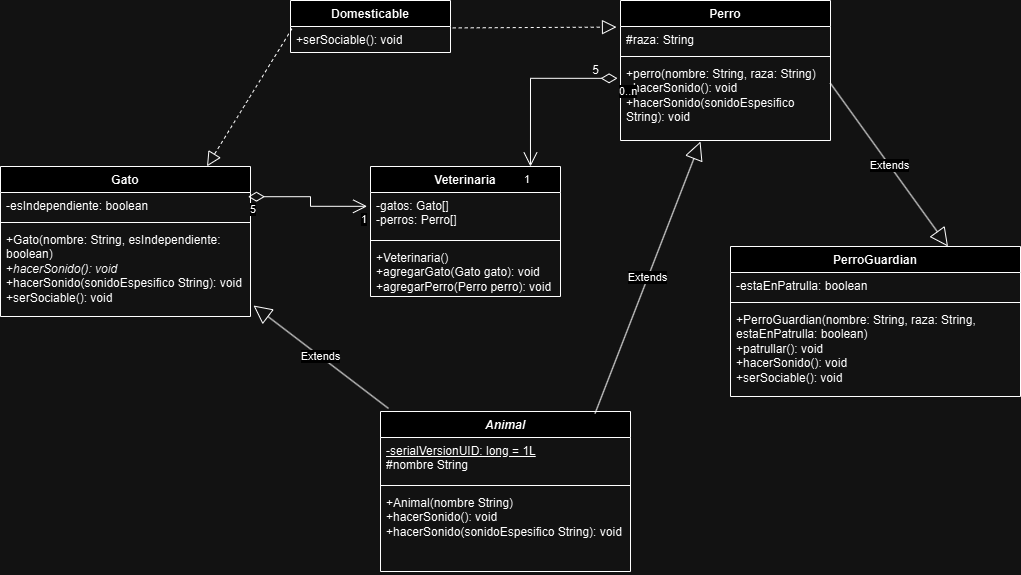

The diagram above was exported from draw.io. Its source (the exported page's mxGraphModel, read from the mxfile embedded in the PNG):
<mxGraphModel dx="2089" dy="591" grid="1" gridSize="10" guides="1" tooltips="1" connect="1" arrows="1" fold="1" page="1" pageScale="1" pageWidth="827" pageHeight="1169" math="0" shadow="0">
  <root>
    <mxCell id="0" />
    <mxCell id="1" parent="0" />
    <mxCell id="sX0xly7osS6gV4EYQmSx-1" value="&lt;i&gt;Animal&lt;/i&gt;" style="swimlane;fontStyle=1;align=center;verticalAlign=top;childLayout=stackLayout;horizontal=1;startSize=26;horizontalStack=0;resizeParent=1;resizeParentMax=0;resizeLast=0;collapsible=1;marginBottom=0;whiteSpace=wrap;html=1;" parent="1" vertex="1">
      <mxGeometry x="310" y="415" width="250" height="160" as="geometry" />
    </mxCell>
    <mxCell id="sX0xly7osS6gV4EYQmSx-2" value="&lt;u&gt;-serialVersionUID: long = 1L&lt;/u&gt;&lt;div&gt;#nombre String&lt;/div&gt;" style="text;strokeColor=none;fillColor=none;align=left;verticalAlign=top;spacingLeft=4;spacingRight=4;overflow=hidden;rotatable=0;points=[[0,0.5],[1,0.5]];portConstraint=eastwest;whiteSpace=wrap;html=1;" parent="sX0xly7osS6gV4EYQmSx-1" vertex="1">
      <mxGeometry y="26" width="250" height="44" as="geometry" />
    </mxCell>
    <mxCell id="sX0xly7osS6gV4EYQmSx-3" value="" style="line;strokeWidth=1;fillColor=none;align=left;verticalAlign=middle;spacingTop=-1;spacingLeft=3;spacingRight=3;rotatable=0;labelPosition=right;points=[];portConstraint=eastwest;strokeColor=inherit;" parent="sX0xly7osS6gV4EYQmSx-1" vertex="1">
      <mxGeometry y="70" width="250" height="8" as="geometry" />
    </mxCell>
    <mxCell id="sX0xly7osS6gV4EYQmSx-4" value="+Animal(nombre String)&lt;div&gt;+hacerSonido(): void&lt;/div&gt;&lt;div&gt;+hacerSonido(sonidoEspesifico String): void&lt;/div&gt;" style="text;strokeColor=none;fillColor=none;align=left;verticalAlign=top;spacingLeft=4;spacingRight=4;overflow=hidden;rotatable=0;points=[[0,0.5],[1,0.5]];portConstraint=eastwest;whiteSpace=wrap;html=1;" parent="sX0xly7osS6gV4EYQmSx-1" vertex="1">
      <mxGeometry y="78" width="250" height="82" as="geometry" />
    </mxCell>
    <mxCell id="sX0xly7osS6gV4EYQmSx-9" value="Domesticable" style="swimlane;fontStyle=1;align=center;verticalAlign=top;childLayout=stackLayout;horizontal=1;startSize=26;horizontalStack=0;resizeParent=1;resizeParentMax=0;resizeLast=0;collapsible=1;marginBottom=0;whiteSpace=wrap;html=1;" parent="1" vertex="1">
      <mxGeometry x="220" y="4" width="160" height="52" as="geometry" />
    </mxCell>
    <mxCell id="sX0xly7osS6gV4EYQmSx-12" value="+serSociable(): void" style="text;strokeColor=none;fillColor=none;align=left;verticalAlign=top;spacingLeft=4;spacingRight=4;overflow=hidden;rotatable=0;points=[[0,0.5],[1,0.5]];portConstraint=eastwest;whiteSpace=wrap;html=1;" parent="sX0xly7osS6gV4EYQmSx-9" vertex="1">
      <mxGeometry y="26" width="160" height="26" as="geometry" />
    </mxCell>
    <mxCell id="sX0xly7osS6gV4EYQmSx-13" value="Gato" style="swimlane;fontStyle=1;align=center;verticalAlign=top;childLayout=stackLayout;horizontal=1;startSize=26;horizontalStack=0;resizeParent=1;resizeParentMax=0;resizeLast=0;collapsible=1;marginBottom=0;whiteSpace=wrap;html=1;" parent="1" vertex="1">
      <mxGeometry x="-70" y="170" width="250" height="150" as="geometry" />
    </mxCell>
    <mxCell id="sX0xly7osS6gV4EYQmSx-14" value="-esIndependiente: boolean" style="text;strokeColor=none;fillColor=none;align=left;verticalAlign=top;spacingLeft=4;spacingRight=4;overflow=hidden;rotatable=0;points=[[0,0.5],[1,0.5]];portConstraint=eastwest;whiteSpace=wrap;html=1;" parent="sX0xly7osS6gV4EYQmSx-13" vertex="1">
      <mxGeometry y="26" width="250" height="26" as="geometry" />
    </mxCell>
    <mxCell id="sX0xly7osS6gV4EYQmSx-15" value="" style="line;strokeWidth=1;fillColor=none;align=left;verticalAlign=middle;spacingTop=-1;spacingLeft=3;spacingRight=3;rotatable=0;labelPosition=right;points=[];portConstraint=eastwest;strokeColor=inherit;" parent="sX0xly7osS6gV4EYQmSx-13" vertex="1">
      <mxGeometry y="52" width="250" height="8" as="geometry" />
    </mxCell>
    <mxCell id="sX0xly7osS6gV4EYQmSx-16" value="+Gato(nombre: String, esIndependiente: boolean)&lt;div&gt;&lt;div&gt;+&lt;i&gt;hacerSonido(): void&lt;/i&gt;&lt;/div&gt;&lt;div&gt;+hacerSonido(sonidoEspesifico String): void&lt;/div&gt;&lt;div&gt;+serSociable(): void&lt;/div&gt;&lt;/div&gt;" style="text;strokeColor=none;fillColor=none;align=left;verticalAlign=top;spacingLeft=4;spacingRight=4;overflow=hidden;rotatable=0;points=[[0,0.5],[1,0.5]];portConstraint=eastwest;whiteSpace=wrap;html=1;" parent="sX0xly7osS6gV4EYQmSx-13" vertex="1">
      <mxGeometry y="60" width="250" height="90" as="geometry" />
    </mxCell>
    <mxCell id="sX0xly7osS6gV4EYQmSx-17" value="Perro" style="swimlane;fontStyle=1;align=center;verticalAlign=top;childLayout=stackLayout;horizontal=1;startSize=26;horizontalStack=0;resizeParent=1;resizeParentMax=0;resizeLast=0;collapsible=1;marginBottom=0;whiteSpace=wrap;html=1;" parent="1" vertex="1">
      <mxGeometry x="550" y="4" width="210" height="140" as="geometry" />
    </mxCell>
    <mxCell id="sX0xly7osS6gV4EYQmSx-18" value="#raza: String" style="text;strokeColor=none;fillColor=none;align=left;verticalAlign=top;spacingLeft=4;spacingRight=4;overflow=hidden;rotatable=0;points=[[0,0.5],[1,0.5]];portConstraint=eastwest;whiteSpace=wrap;html=1;" parent="sX0xly7osS6gV4EYQmSx-17" vertex="1">
      <mxGeometry y="26" width="210" height="26" as="geometry" />
    </mxCell>
    <mxCell id="sX0xly7osS6gV4EYQmSx-19" value="" style="line;strokeWidth=1;fillColor=none;align=left;verticalAlign=middle;spacingTop=-1;spacingLeft=3;spacingRight=3;rotatable=0;labelPosition=right;points=[];portConstraint=eastwest;strokeColor=inherit;" parent="sX0xly7osS6gV4EYQmSx-17" vertex="1">
      <mxGeometry y="52" width="210" height="8" as="geometry" />
    </mxCell>
    <mxCell id="sX0xly7osS6gV4EYQmSx-20" value="+perro(nombre: String, raza: String)&lt;div&gt;&lt;div&gt;+hacerSonido(): void&lt;/div&gt;&lt;div&gt;+hacerSonido(sonidoEspesifico String): void&lt;/div&gt;&lt;div&gt;&lt;br&gt;&lt;/div&gt;&lt;/div&gt;" style="text;strokeColor=none;fillColor=none;align=left;verticalAlign=top;spacingLeft=4;spacingRight=4;overflow=hidden;rotatable=0;points=[[0,0.5],[1,0.5]];portConstraint=eastwest;whiteSpace=wrap;html=1;" parent="sX0xly7osS6gV4EYQmSx-17" vertex="1">
      <mxGeometry y="60" width="210" height="80" as="geometry" />
    </mxCell>
    <mxCell id="sX0xly7osS6gV4EYQmSx-21" value="PerroGuardian" style="swimlane;fontStyle=1;align=center;verticalAlign=top;childLayout=stackLayout;horizontal=1;startSize=26;horizontalStack=0;resizeParent=1;resizeParentMax=0;resizeLast=0;collapsible=1;marginBottom=0;whiteSpace=wrap;html=1;" parent="1" vertex="1">
      <mxGeometry x="660" y="250" width="290" height="150" as="geometry" />
    </mxCell>
    <mxCell id="sX0xly7osS6gV4EYQmSx-22" value="-estaEnPatrulla: boolean" style="text;strokeColor=none;fillColor=none;align=left;verticalAlign=top;spacingLeft=4;spacingRight=4;overflow=hidden;rotatable=0;points=[[0,0.5],[1,0.5]];portConstraint=eastwest;whiteSpace=wrap;html=1;" parent="sX0xly7osS6gV4EYQmSx-21" vertex="1">
      <mxGeometry y="26" width="290" height="26" as="geometry" />
    </mxCell>
    <mxCell id="sX0xly7osS6gV4EYQmSx-23" value="" style="line;strokeWidth=1;fillColor=none;align=left;verticalAlign=middle;spacingTop=-1;spacingLeft=3;spacingRight=3;rotatable=0;labelPosition=right;points=[];portConstraint=eastwest;strokeColor=inherit;" parent="sX0xly7osS6gV4EYQmSx-21" vertex="1">
      <mxGeometry y="52" width="290" height="8" as="geometry" />
    </mxCell>
    <mxCell id="sX0xly7osS6gV4EYQmSx-24" value="+PerroGuardian(nombre: String, raza: String, estaEnPatrulla: boolean)&lt;div&gt;+patrullar(): void&lt;/div&gt;&lt;div&gt;+hacerSonido(): void&lt;/div&gt;&lt;div&gt;+serSociable(): void&lt;/div&gt;" style="text;strokeColor=none;fillColor=none;align=left;verticalAlign=top;spacingLeft=4;spacingRight=4;overflow=hidden;rotatable=0;points=[[0,0.5],[1,0.5]];portConstraint=eastwest;whiteSpace=wrap;html=1;" parent="sX0xly7osS6gV4EYQmSx-21" vertex="1">
      <mxGeometry y="60" width="290" height="90" as="geometry" />
    </mxCell>
    <mxCell id="sX0xly7osS6gV4EYQmSx-25" value="Veterinaria" style="swimlane;fontStyle=1;align=center;verticalAlign=top;childLayout=stackLayout;horizontal=1;startSize=26;horizontalStack=0;resizeParent=1;resizeParentMax=0;resizeLast=0;collapsible=1;marginBottom=0;whiteSpace=wrap;html=1;" parent="1" vertex="1">
      <mxGeometry x="300" y="170" width="190" height="130" as="geometry" />
    </mxCell>
    <mxCell id="sX0xly7osS6gV4EYQmSx-26" value="-gatos: Gato[]&lt;div&gt;-perros: Perro[]&lt;/div&gt;" style="text;strokeColor=none;fillColor=none;align=left;verticalAlign=top;spacingLeft=4;spacingRight=4;overflow=hidden;rotatable=0;points=[[0,0.5],[1,0.5]];portConstraint=eastwest;whiteSpace=wrap;html=1;" parent="sX0xly7osS6gV4EYQmSx-25" vertex="1">
      <mxGeometry y="26" width="190" height="44" as="geometry" />
    </mxCell>
    <mxCell id="sX0xly7osS6gV4EYQmSx-27" value="" style="line;strokeWidth=1;fillColor=none;align=left;verticalAlign=middle;spacingTop=-1;spacingLeft=3;spacingRight=3;rotatable=0;labelPosition=right;points=[];portConstraint=eastwest;strokeColor=inherit;" parent="sX0xly7osS6gV4EYQmSx-25" vertex="1">
      <mxGeometry y="70" width="190" height="8" as="geometry" />
    </mxCell>
    <mxCell id="sX0xly7osS6gV4EYQmSx-28" value="+Veterinaria()&lt;div&gt;+agregarGato(Gato gato): void&lt;/div&gt;&lt;div&gt;+agregarPerro(Perro perro): void&lt;/div&gt;" style="text;strokeColor=none;fillColor=none;align=left;verticalAlign=top;spacingLeft=4;spacingRight=4;overflow=hidden;rotatable=0;points=[[0,0.5],[1,0.5]];portConstraint=eastwest;whiteSpace=wrap;html=1;" parent="sX0xly7osS6gV4EYQmSx-25" vertex="1">
      <mxGeometry y="78" width="190" height="52" as="geometry" />
    </mxCell>
    <mxCell id="8om6vaXGmCl96wM4pzA8-2" value="Extends" style="endArrow=block;endSize=16;endFill=0;html=1;rounded=0;exitX=0.032;exitY=-0.019;exitDx=0;exitDy=0;exitPerimeter=0;entryX=1.012;entryY=0.878;entryDx=0;entryDy=0;entryPerimeter=0;" edge="1" parent="1" source="sX0xly7osS6gV4EYQmSx-1" target="sX0xly7osS6gV4EYQmSx-16">
      <mxGeometry width="160" relative="1" as="geometry">
        <mxPoint x="334" y="140" as="sourcePoint" />
        <mxPoint x="494" y="140" as="targetPoint" />
      </mxGeometry>
    </mxCell>
    <mxCell id="8om6vaXGmCl96wM4pzA8-3" value="Extends" style="endArrow=block;endSize=16;endFill=0;html=1;rounded=0;exitX=0.858;exitY=0.013;exitDx=0;exitDy=0;exitPerimeter=0;entryX=0.381;entryY=1.013;entryDx=0;entryDy=0;entryPerimeter=0;" edge="1" parent="1" source="sX0xly7osS6gV4EYQmSx-1" target="sX0xly7osS6gV4EYQmSx-20">
      <mxGeometry width="160" relative="1" as="geometry">
        <mxPoint x="688" y="250" as="sourcePoint" />
        <mxPoint x="600" y="180" as="targetPoint" />
      </mxGeometry>
    </mxCell>
    <mxCell id="8om6vaXGmCl96wM4pzA8-4" value="Extends" style="endArrow=block;endSize=16;endFill=0;html=1;rounded=0;exitX=0.999;exitY=0.283;exitDx=0;exitDy=0;exitPerimeter=0;entryX=0.75;entryY=0;entryDx=0;entryDy=0;" edge="1" parent="1" source="sX0xly7osS6gV4EYQmSx-20" target="sX0xly7osS6gV4EYQmSx-21">
      <mxGeometry width="160" relative="1" as="geometry">
        <mxPoint x="614" y="233" as="sourcePoint" />
        <mxPoint x="680" y="171" as="targetPoint" />
        <Array as="points" />
      </mxGeometry>
    </mxCell>
    <mxCell id="8om6vaXGmCl96wM4pzA8-5" value="" style="endArrow=block;dashed=1;endFill=0;endSize=12;html=1;rounded=0;exitX=1.014;exitY=0.054;exitDx=0;exitDy=0;exitPerimeter=0;entryX=-0.019;entryY=0.023;entryDx=0;entryDy=0;entryPerimeter=0;" edge="1" parent="1" source="sX0xly7osS6gV4EYQmSx-12" target="sX0xly7osS6gV4EYQmSx-18">
      <mxGeometry width="160" relative="1" as="geometry">
        <mxPoint x="360" y="104.5" as="sourcePoint" />
        <mxPoint x="520" y="104.5" as="targetPoint" />
      </mxGeometry>
    </mxCell>
    <mxCell id="8om6vaXGmCl96wM4pzA8-6" value="" style="endArrow=block;dashed=1;endFill=0;endSize=12;html=1;rounded=0;exitX=0.009;exitY=0.085;exitDx=0;exitDy=0;exitPerimeter=0;entryX=0.826;entryY=-0.001;entryDx=0;entryDy=0;entryPerimeter=0;" edge="1" parent="1" source="sX0xly7osS6gV4EYQmSx-12" target="sX0xly7osS6gV4EYQmSx-13">
      <mxGeometry width="160" relative="1" as="geometry">
        <mxPoint x="310" y="100" as="sourcePoint" />
        <mxPoint x="470" y="100" as="targetPoint" />
      </mxGeometry>
    </mxCell>
    <mxCell id="8om6vaXGmCl96wM4pzA8-7" value="" style="endArrow=open;html=1;endSize=12;startArrow=diamondThin;startSize=14;startFill=0;edgeStyle=orthogonalEdgeStyle;rounded=0;entryX=0.842;entryY=0;entryDx=0;entryDy=0;entryPerimeter=0;exitX=-0.014;exitY=0.223;exitDx=0;exitDy=0;exitPerimeter=0;" edge="1" parent="1" source="sX0xly7osS6gV4EYQmSx-20" target="sX0xly7osS6gV4EYQmSx-25">
      <mxGeometry relative="1" as="geometry">
        <mxPoint x="330" y="120" as="sourcePoint" />
        <mxPoint x="490" y="120" as="targetPoint" />
      </mxGeometry>
    </mxCell>
    <mxCell id="8om6vaXGmCl96wM4pzA8-8" value="0..n" style="edgeLabel;resizable=0;html=1;align=left;verticalAlign=top;" connectable="0" vertex="1" parent="8om6vaXGmCl96wM4pzA8-7">
      <mxGeometry x="-1" relative="1" as="geometry" />
    </mxCell>
    <mxCell id="8om6vaXGmCl96wM4pzA8-9" value="1" style="edgeLabel;resizable=0;html=1;align=right;verticalAlign=top;" connectable="0" vertex="1" parent="8om6vaXGmCl96wM4pzA8-7">
      <mxGeometry x="1" relative="1" as="geometry" />
    </mxCell>
    <mxCell id="8om6vaXGmCl96wM4pzA8-10" value="5" style="text;html=1;align=center;verticalAlign=middle;resizable=0;points=[];autosize=1;strokeColor=none;fillColor=none;" vertex="1" parent="1">
      <mxGeometry x="510" y="59" width="30" height="30" as="geometry" />
    </mxCell>
    <mxCell id="8om6vaXGmCl96wM4pzA8-11" value="" style="endArrow=open;html=1;endSize=12;startArrow=diamondThin;startSize=14;startFill=0;edgeStyle=orthogonalEdgeStyle;rounded=0;entryX=-0.018;entryY=0.314;entryDx=0;entryDy=0;entryPerimeter=0;exitX=0.99;exitY=0.162;exitDx=0;exitDy=0;exitPerimeter=0;" edge="1" parent="1" source="sX0xly7osS6gV4EYQmSx-14" target="sX0xly7osS6gV4EYQmSx-26">
      <mxGeometry relative="1" as="geometry">
        <mxPoint x="357" y="120" as="sourcePoint" />
        <mxPoint x="270" y="208" as="targetPoint" />
      </mxGeometry>
    </mxCell>
    <mxCell id="8om6vaXGmCl96wM4pzA8-12" value="5" style="edgeLabel;resizable=0;html=1;align=left;verticalAlign=top;" connectable="0" vertex="1" parent="8om6vaXGmCl96wM4pzA8-11">
      <mxGeometry x="-1" relative="1" as="geometry" />
    </mxCell>
    <mxCell id="8om6vaXGmCl96wM4pzA8-13" value="1" style="edgeLabel;resizable=0;html=1;align=right;verticalAlign=top;" connectable="0" vertex="1" parent="8om6vaXGmCl96wM4pzA8-11">
      <mxGeometry x="1" relative="1" as="geometry" />
    </mxCell>
  </root>
</mxGraphModel>